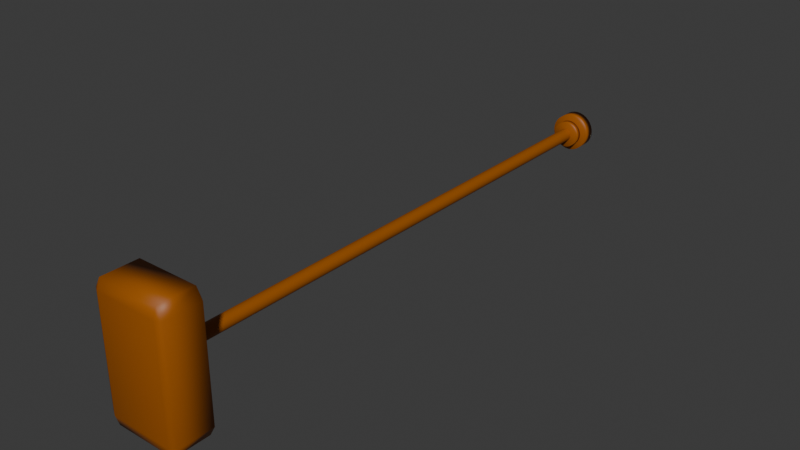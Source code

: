 # Source: tiang_order.blend  (saved by Blender 4.0.36; exported with 4.5.12 LTS)
import bpy
from mathutils import Matrix  # noqa: F401  (used for matrix-valued properties, if any)

bpy.ops.wm.read_factory_settings(use_empty=True)
scene = bpy.context.scene
scene.name = 'Scene'

# ---- collections
col_collection = bpy.data.collections.new('Collection'); scene.collection.children.link(col_collection)

# ---- materials (node trees are filled in below, after node groups)
mat_material = bpy.data.materials.new('Material')
mat_material.alpha_threshold = 0.0
mat_material.use_transparent_shadow = False
mat_material.roughness = 0.5
mat_material.line_color = (0.0, 0.0, 0.0, 1.0)

# ---- material node trees
mat_material.use_nodes = True; mat_material.node_tree.nodes.clear()
_N = mat_material.node_tree.nodes; _L = mat_material.node_tree.links
n0 = _N.new('ShaderNodeOutputMaterial'); n0.name = 'Material Output'; n0.location = (300, 300)
n1 = _N.new('ShaderNodeBsdfPrincipled'); n1.name = 'Principled BSDF'; n1.location = (10, 300)
n1.inputs[0].default_value = (0.3347, 0.08946, 0.0, 1.0)
n1.inputs[3].default_value = 1.45
_L.new(n1.outputs[0], n0.inputs[0])
n0.is_active_output = True

# ---- world
world_world = bpy.data.worlds.new('World'); scene.world = world_world
world_world.use_nodes = True; world_world.node_tree.nodes.clear()
_N = world_world.node_tree.nodes; _L = world_world.node_tree.links
n0 = _N.new('ShaderNodeOutputWorld'); n0.name = 'World Output'; n0.location = (300, 300)
n1 = _N.new('ShaderNodeBackground'); n1.name = 'Background'; n1.location = (10, 300)
n1.inputs[0].default_value = (0.05088, 0.05088, 0.05088, 1.0)
_L.new(n1.outputs[0], n0.inputs[0])
n0.is_active_output = True
world_world.color = (0.05088, 0.05088, 0.05088)
world_world.use_sun_shadow = False
world_world.sun_shadow_jitter_overblur = 0.0

# ---- meshes
me_cube = bpy.data.meshes.new('Cube')
me_cube.from_pydata([(0.84, 1.0, 0.84), (0.84, 0.84, 1.0), (1.0, 0.84, 0.84), (0.84, 0.84, -1.0), (0.84, 1.0, -0.84), (1.0, 0.84, -0.84), (1.0, -0.84, 0.84), (0.84, -0.84, 1.0), (0.84, -1.0, 0.84), (1.0, -0.84, -0.84), (0.84, -1.0, -0.84), (0.84, -0.84, -1.0), (-0.84, 1.0, 0.84), (-1.0, 0.84, 0.84), (-0.84, 0.84, 1.0), (-1.0, 0.84, -0.84), (-0.84, 1.0, -0.84), (-0.84, 0.84, -1.0), (-1.0, -0.84, 0.84), (-0.84, -1.0, 0.84), (-0.84, -0.84, 1.0), (-0.84, -0.84, -1.0), (-0.84, -1.0, -0.84), (-1.0, -0.84, -0.84)], [], [(17, 3, 11, 21), (23, 18, 13, 15), (10, 8, 19, 22), (1, 14, 20, 7), (5, 2, 6, 9), (0, 1, 2), (3, 4, 5), (6, 7, 8), (9, 10, 11), (12, 13, 14), (15, 16, 17), (18, 19, 20), (21, 22, 23), (17, 21, 23, 15), (3, 17, 16, 4), (2, 5, 4, 0), (22, 19, 18, 23), (8, 10, 9, 6), (12, 16, 15, 13), (7, 20, 19, 8), (1, 7, 6, 2), (21, 11, 10, 22), (20, 14, 13, 18), (14, 1, 0, 12), (11, 3, 5, 9), (16, 12, 0, 4)])
me_cube.polygons.foreach_set('use_smooth', [True] * 26)
_uv = me_cube.uv_layers.new(name='UVMap')
_uv.uv.foreach_set('vector', [0.145, 0.52, 0.355, 0.52, 0.355, 0.73, 0.145, 0.73, 0.395, 0.02, 0.605, 0.02, 0.605, 0.23, 0.395, 0.23, 0.395, 0.77, 0.605, 0.77, 0.605, 0.98, 0.395, 0.98, 0.645, 0.52, 0.855, 0.52, 0.855, 0.73, 0.645, 0.73, 0.395, 0.52, 0.605, 0.52, 0.605, 0.73, 0.395, 0.73, 0.605, 0.48, 0.625, 0.48, 0.605, 0.5, 0.355, 0.52, 0.355, 0.5, 0.375, 0.52, 0.605, 0.75, 0.625, 0.77, 0.605, 0.77, 0.375, 0.73, 0.355, 0.75, 0.355, 0.73, 0.605, 0.25, 0.605, 0.23, 0.625, 0.23, 0.125, 0.52, 0.145, 0.5, 0.145, 0.52, 0.605, 0.02, 0.605, 0.0, 0.625, 0.02, 0.145, 0.73, 0.145, 0.75, 0.125, 0.73, 0.145, 0.52, 0.145, 0.73, 0.125, 0.73, 0.125, 0.52, 0.355, 0.52, 0.145, 0.52, 0.145, 0.5, 0.355, 0.5, 0.605, 0.52, 0.395, 0.52, 0.395, 0.48, 0.605, 0.48, 0.395, 0.0, 0.605, 0.0, 0.605, 0.02, 0.395, 0.02, 0.605, 0.77, 0.395, 0.77, 0.395, 0.73, 0.605, 0.73, 0.605, 0.27, 0.395, 0.27, 0.395, 0.23, 0.605, 0.23, 0.625, 0.77, 0.625, 0.98, 0.605, 0.98, 0.605, 0.77, 0.645, 0.52, 0.645, 0.73, 0.605, 0.73, 0.605, 0.52, 0.145, 0.73, 0.355, 0.73, 0.355, 0.75, 0.145, 0.75, 0.625, 0.02, 0.625, 0.23, 0.605, 0.23, 0.605, 0.02, 0.625, 0.27, 0.625, 0.48, 0.605, 0.48, 0.605, 0.27, 0.355, 0.73, 0.355, 0.52, 0.395, 0.52, 0.395, 0.73, 0.395, 0.27, 0.605, 0.27, 0.605, 0.48, 0.395, 0.48])
me_cube.materials.append(mat_material)
me_cube.use_mirror_vertex_groups = False
me_cube.update()
me_cylinder = bpy.data.meshes.new('Cylinder')
me_cylinder.from_pydata([(0.0, 1.0, -1.0), (0.0, 1.0, 1.0), (0.1951, 0.9808, -1.0), (0.1951, 0.9808, 1.0), (0.3827, 0.9239, -1.0), (0.3827, 0.9239, 1.0), (0.5556, 0.8315, -1.0), (0.5556, 0.8315, 1.0), (0.7071, 0.7071, -1.0), (0.7071, 0.7071, 1.0), (0.8315, 0.5556, -1.0), (0.8315, 0.5556, 1.0), (0.9239, 0.3827, -1.0), (0.9239, 0.3827, 1.0), (0.9808, 0.1951, -1.0), (0.9808, 0.1951, 1.0), (1.0, 0.0, -1.0), (1.0, 0.0, 1.0), (0.9808, -0.1951, -1.0), (0.9808, -0.1951, 1.0), (0.9239, -0.3827, -1.0), (0.9239, -0.3827, 1.0), (0.8315, -0.5556, -1.0), (0.8315, -0.5556, 1.0), (0.7071, -0.7071, -1.0), (0.7071, -0.7071, 1.0), (0.5556, -0.8315, -1.0), (0.5556, -0.8315, 1.0), (0.3827, -0.9239, -1.0), (0.3827, -0.9239, 1.0), (0.1951, -0.9808, -1.0), (0.1951, -0.9808, 1.0), (0.0, -1.0, -1.0), (0.0, -1.0, 1.0), (-0.1951, -0.9808, -1.0), (-0.1951, -0.9808, 1.0), (-0.3827, -0.9239, -1.0), (-0.3827, -0.9239, 1.0), (-0.5556, -0.8315, -1.0), (-0.5556, -0.8315, 1.0), (-0.7071, -0.7071, -1.0), (-0.7071, -0.7071, 1.0), (-0.8315, -0.5556, -1.0), (-0.8315, -0.5556, 1.0), (-0.9239, -0.3827, -1.0), (-0.9239, -0.3827, 1.0), (-0.9808, -0.1951, -1.0), (-0.9808, -0.1951, 1.0), (-1.0, 0.0, -1.0), (-1.0, 0.0, 1.0), (-0.9808, 0.1951, -1.0), (-0.9808, 0.1951, 1.0), (-0.9239, 0.3827, -1.0), (-0.9239, 0.3827, 1.0), (-0.8315, 0.5556, -1.0), (-0.8315, 0.5556, 1.0), (-0.7071, 0.7071, -1.0), (-0.7071, 0.7071, 1.0), (-0.5556, 0.8315, -1.0), (-0.5556, 0.8315, 1.0), (-0.3827, 0.9239, -1.0), (-0.3827, 0.9239, 1.0), (-0.1951, 0.9808, -1.0), (-0.1951, 0.9808, 1.0)], [], [(0, 1, 3, 2), (2, 3, 5, 4), (4, 5, 7, 6), (6, 7, 9, 8), (8, 9, 11, 10), (10, 11, 13, 12), (12, 13, 15, 14), (14, 15, 17, 16), (16, 17, 19, 18), (18, 19, 21, 20), (20, 21, 23, 22), (22, 23, 25, 24), (24, 25, 27, 26), (26, 27, 29, 28), (28, 29, 31, 30), (30, 31, 33, 32), (32, 33, 35, 34), (34, 35, 37, 36), (36, 37, 39, 38), (38, 39, 41, 40), (40, 41, 43, 42), (42, 43, 45, 44), (44, 45, 47, 46), (46, 47, 49, 48), (48, 49, 51, 50), (50, 51, 53, 52), (52, 53, 55, 54), (54, 55, 57, 56), (56, 57, 59, 58), (58, 59, 61, 60), (3, 1, 63, 61, 59, 57, 55, 53, 51, 49, 47, 45, 43, 41, 39, 37, 35, 33, 31, 29, 27, 25, 23, 21, 19, 17, 15, 13, 11, 9, 7, 5), (60, 61, 63, 62), (62, 63, 1, 0), (0, 2, 4, 6, 8, 10, 12, 14, 16, 18, 20, 22, 24, 26, 28, 30, 32, 34, 36, 38, 40, 42, 44, 46, 48, 50, 52, 54, 56, 58, 60, 62)])
me_cylinder.polygons.foreach_set('use_smooth', [True] * 34)
_uv = me_cylinder.uv_layers.new(name='UVMap')
_uv.uv.foreach_set('vector', [1.0, 0.5, 1.0, 1.0, 0.9688, 1.0, 0.9688, 0.5, 0.9688, 0.5, 0.9688, 1.0, 0.9375, 1.0, 0.9375, 0.5, 0.9375, 0.5, 0.9375, 1.0, 0.9062, 1.0, 0.9062, 0.5, 0.9062, 0.5, 0.9062, 1.0, 0.875, 1.0, 0.875, 0.5, 0.875, 0.5, 0.875, 1.0, 0.8438, 1.0, 0.8438, 0.5, 0.8438, 0.5, 0.8438, 1.0, 0.8125, 1.0, 0.8125, 0.5, 0.8125, 0.5, 0.8125, 1.0, 0.7812, 1.0, 0.7812, 0.5, 0.7812, 0.5, 0.7812, 1.0, 0.75, 1.0, 0.75, 0.5, 0.75, 0.5, 0.75, 1.0, 0.7188, 1.0, 0.7188, 0.5, 0.7188, 0.5, 0.7188, 1.0, 0.6875, 1.0, 0.6875, 0.5, 0.6875, 0.5, 0.6875, 1.0, 0.6562, 1.0, 0.6562, 0.5, 0.6562, 0.5, 0.6562, 1.0, 0.625, 1.0, 0.625, 0.5, 0.625, 0.5, 0.625, 1.0, 0.5938, 1.0, 0.5938, 0.5, 0.5938, 0.5, 0.5938, 1.0, 0.5625, 1.0, 0.5625, 0.5, 0.5625, 0.5, 0.5625, 1.0, 0.5312, 1.0, 0.5312, 0.5, 0.5312, 0.5, 0.5312, 1.0, 0.5, 1.0, 0.5, 0.5, 0.5, 0.5, 0.5, 1.0, 0.4688, 1.0, 0.4688, 0.5, 0.4688, 0.5, 0.4688, 1.0, 0.4375, 1.0, 0.4375, 0.5, 0.4375, 0.5, 0.4375, 1.0, 0.4062, 1.0, 0.4062, 0.5, 0.4062, 0.5, 0.4062, 1.0, 0.375, 1.0, 0.375, 0.5, 0.375, 0.5, 0.375, 1.0, 0.3438, 1.0, 0.3438, 0.5, 0.3438, 0.5, 0.3438, 1.0, 0.3125, 1.0, 0.3125, 0.5, 0.3125, 0.5, 0.3125, 1.0, 0.2812, 1.0, 0.2812, 0.5, 0.2812, 0.5, 0.2812, 1.0, 0.25, 1.0, 0.25, 0.5, 0.25, 0.5, 0.25, 1.0, 0.2188, 1.0, 0.2188, 0.5, 0.2188, 0.5, 0.2188, 1.0, 0.1875, 1.0, 0.1875, 0.5, 0.1875, 0.5, 0.1875, 1.0, 0.1562, 1.0, 0.1562, 0.5, 0.1562, 0.5, 0.1562, 1.0, 0.125, 1.0, 0.125, 0.5, 0.125, 0.5, 0.125, 1.0, 0.09375, 1.0, 0.09375, 0.5, 0.09375, 0.5, 0.09375, 1.0, 0.0625, 1.0, 0.0625, 0.5, 0.2968, 0.4854, 0.25, 0.49, 0.2032, 0.4854, 0.1582, 0.4717, 0.1167, 0.4496, 0.08029, 0.4197, 0.05045, 0.3833, 0.02827, 0.3418, 0.01461, 0.2968, 0.01, 0.25, 0.01461, 0.2032, 0.02827, 0.1582, 0.05045, 0.1167, 0.08029, 0.08029, 0.1167, 0.05045, 0.1582, 0.02827, 0.2032, 0.01461, 0.25, 0.01, 0.2968, 0.01461, 0.3418, 0.02827, 0.3833, 0.05045, 0.4197, 0.08029, 0.4496, 0.1167, 0.4717, 0.1582, 0.4854, 0.2032, 0.49, 0.25, 0.4854, 0.2968, 0.4717, 0.3418, 0.4496, 0.3833, 0.4197, 0.4197, 0.3833, 0.4496, 0.3418, 0.4717, 0.0625, 0.5, 0.0625, 1.0, 0.03125, 1.0, 0.03125, 0.5, 0.03125, 0.5, 0.03125, 1.0, 0.0, 1.0, 0.0, 0.5, 0.75, 0.49, 0.7968, 0.4854, 0.8418, 0.4717, 0.8833, 0.4496, 0.9197, 0.4197, 0.9496, 0.3833, 0.9717, 0.3418, 0.9854, 0.2968, 0.99, 0.25, 0.9854, 0.2032, 0.9717, 0.1582, 0.9496, 0.1167, 0.9197, 0.08029, 0.8833, 0.05045, 0.8418, 0.02827, 0.7968, 0.01461, 0.75, 0.01, 0.7032, 0.01461, 0.6582, 0.02827, 0.6167, 0.05045, 0.5803, 0.08029, 0.5504, 0.1167, 0.5283, 0.1582, 0.5146, 0.2032, 0.51, 0.25, 0.5146, 0.2968, 0.5283, 0.3418, 0.5504, 0.3833, 0.5803, 0.4197, 0.6167, 0.4496, 0.6582, 0.4717, 0.7032, 0.4854])
me_cylinder.materials.append(mat_material)
me_cylinder.update()
me_cylinder_001 = bpy.data.meshes.new('Cylinder.001')
me_cylinder_001.from_pydata([(0.0, 1.0, -1.0), (0.0, 1.0, 1.0), (0.1951, 0.9808, -1.0), (0.1951, 0.9808, 1.0), (0.3827, 0.9239, -1.0), (0.3827, 0.9239, 1.0), (0.5556, 0.8315, -1.0), (0.5556, 0.8315, 1.0), (0.7071, 0.7071, -1.0), (0.7071, 0.7071, 1.0), (0.8315, 0.5556, -1.0), (0.8315, 0.5556, 1.0), (0.9239, 0.3827, -1.0), (0.9239, 0.3827, 1.0), (0.9808, 0.1951, -1.0), (0.9808, 0.1951, 1.0), (1.0, 0.0, -1.0), (1.0, 0.0, 1.0), (0.9808, -0.1951, -1.0), (0.9808, -0.1951, 1.0), (0.9239, -0.3827, -1.0), (0.9239, -0.3827, 1.0), (0.8315, -0.5556, -1.0), (0.8315, -0.5556, 1.0), (0.7071, -0.7071, -1.0), (0.7071, -0.7071, 1.0), (0.5556, -0.8315, -1.0), (0.5556, -0.8315, 1.0), (0.3827, -0.9239, -1.0), (0.3827, -0.9239, 1.0), (0.1951, -0.9808, -1.0), (0.1951, -0.9808, 1.0), (0.0, -1.0, -1.0), (0.0, -1.0, 1.0), (-0.1951, -0.9808, -1.0), (-0.1951, -0.9808, 1.0), (-0.3827, -0.9239, -1.0), (-0.3827, -0.9239, 1.0), (-0.5556, -0.8315, -1.0), (-0.5556, -0.8315, 1.0), (-0.7071, -0.7071, -1.0), (-0.7071, -0.7071, 1.0), (-0.8315, -0.5556, -1.0), (-0.8315, -0.5556, 1.0), (-0.9239, -0.3827, -1.0), (-0.9239, -0.3827, 1.0), (-0.9808, -0.1951, -1.0), (-0.9808, -0.1951, 1.0), (-1.0, 0.0, -1.0), (-1.0, 0.0, 1.0), (-0.9808, 0.1951, -1.0), (-0.9808, 0.1951, 1.0), (-0.9239, 0.3827, -1.0), (-0.9239, 0.3827, 1.0), (-0.8315, 0.5556, -1.0), (-0.8315, 0.5556, 1.0), (-0.7071, 0.7071, -1.0), (-0.7071, 0.7071, 1.0), (-0.5556, 0.8315, -1.0), (-0.5556, 0.8315, 1.0), (-0.3827, 0.9239, -1.0), (-0.3827, 0.9239, 1.0), (-0.1951, 0.9808, -1.0), (-0.1951, 0.9808, 1.0)], [], [(0, 1, 3, 2), (2, 3, 5, 4), (4, 5, 7, 6), (6, 7, 9, 8), (8, 9, 11, 10), (10, 11, 13, 12), (12, 13, 15, 14), (14, 15, 17, 16), (16, 17, 19, 18), (18, 19, 21, 20), (20, 21, 23, 22), (22, 23, 25, 24), (24, 25, 27, 26), (26, 27, 29, 28), (28, 29, 31, 30), (30, 31, 33, 32), (32, 33, 35, 34), (34, 35, 37, 36), (36, 37, 39, 38), (38, 39, 41, 40), (40, 41, 43, 42), (42, 43, 45, 44), (44, 45, 47, 46), (46, 47, 49, 48), (48, 49, 51, 50), (50, 51, 53, 52), (52, 53, 55, 54), (54, 55, 57, 56), (56, 57, 59, 58), (58, 59, 61, 60), (3, 1, 63, 61, 59, 57, 55, 53, 51, 49, 47, 45, 43, 41, 39, 37, 35, 33, 31, 29, 27, 25, 23, 21, 19, 17, 15, 13, 11, 9, 7, 5), (60, 61, 63, 62), (62, 63, 1, 0), (0, 2, 4, 6, 8, 10, 12, 14, 16, 18, 20, 22, 24, 26, 28, 30, 32, 34, 36, 38, 40, 42, 44, 46, 48, 50, 52, 54, 56, 58, 60, 62)])
me_cylinder_001.polygons.foreach_set('use_smooth', [True] * 34)
_uv = me_cylinder_001.uv_layers.new(name='UVMap')
_uv.uv.foreach_set('vector', [1.0, 0.5, 1.0, 1.0, 0.9688, 1.0, 0.9688, 0.5, 0.9688, 0.5, 0.9688, 1.0, 0.9375, 1.0, 0.9375, 0.5, 0.9375, 0.5, 0.9375, 1.0, 0.9062, 1.0, 0.9062, 0.5, 0.9062, 0.5, 0.9062, 1.0, 0.875, 1.0, 0.875, 0.5, 0.875, 0.5, 0.875, 1.0, 0.8438, 1.0, 0.8438, 0.5, 0.8438, 0.5, 0.8438, 1.0, 0.8125, 1.0, 0.8125, 0.5, 0.8125, 0.5, 0.8125, 1.0, 0.7812, 1.0, 0.7812, 0.5, 0.7812, 0.5, 0.7812, 1.0, 0.75, 1.0, 0.75, 0.5, 0.75, 0.5, 0.75, 1.0, 0.7188, 1.0, 0.7188, 0.5, 0.7188, 0.5, 0.7188, 1.0, 0.6875, 1.0, 0.6875, 0.5, 0.6875, 0.5, 0.6875, 1.0, 0.6562, 1.0, 0.6562, 0.5, 0.6562, 0.5, 0.6562, 1.0, 0.625, 1.0, 0.625, 0.5, 0.625, 0.5, 0.625, 1.0, 0.5938, 1.0, 0.5938, 0.5, 0.5938, 0.5, 0.5938, 1.0, 0.5625, 1.0, 0.5625, 0.5, 0.5625, 0.5, 0.5625, 1.0, 0.5312, 1.0, 0.5312, 0.5, 0.5312, 0.5, 0.5312, 1.0, 0.5, 1.0, 0.5, 0.5, 0.5, 0.5, 0.5, 1.0, 0.4688, 1.0, 0.4688, 0.5, 0.4688, 0.5, 0.4688, 1.0, 0.4375, 1.0, 0.4375, 0.5, 0.4375, 0.5, 0.4375, 1.0, 0.4062, 1.0, 0.4062, 0.5, 0.4062, 0.5, 0.4062, 1.0, 0.375, 1.0, 0.375, 0.5, 0.375, 0.5, 0.375, 1.0, 0.3438, 1.0, 0.3438, 0.5, 0.3438, 0.5, 0.3438, 1.0, 0.3125, 1.0, 0.3125, 0.5, 0.3125, 0.5, 0.3125, 1.0, 0.2812, 1.0, 0.2812, 0.5, 0.2812, 0.5, 0.2812, 1.0, 0.25, 1.0, 0.25, 0.5, 0.25, 0.5, 0.25, 1.0, 0.2188, 1.0, 0.2188, 0.5, 0.2188, 0.5, 0.2188, 1.0, 0.1875, 1.0, 0.1875, 0.5, 0.1875, 0.5, 0.1875, 1.0, 0.1562, 1.0, 0.1562, 0.5, 0.1562, 0.5, 0.1562, 1.0, 0.125, 1.0, 0.125, 0.5, 0.125, 0.5, 0.125, 1.0, 0.09375, 1.0, 0.09375, 0.5, 0.09375, 0.5, 0.09375, 1.0, 0.0625, 1.0, 0.0625, 0.5, 0.2968, 0.4854, 0.25, 0.49, 0.2032, 0.4854, 0.1582, 0.4717, 0.1167, 0.4496, 0.08029, 0.4197, 0.05045, 0.3833, 0.02827, 0.3418, 0.01461, 0.2968, 0.01, 0.25, 0.01461, 0.2032, 0.02827, 0.1582, 0.05045, 0.1167, 0.08029, 0.08029, 0.1167, 0.05045, 0.1582, 0.02827, 0.2032, 0.01461, 0.25, 0.01, 0.2968, 0.01461, 0.3418, 0.02827, 0.3833, 0.05045, 0.4197, 0.08029, 0.4496, 0.1167, 0.4717, 0.1582, 0.4854, 0.2032, 0.49, 0.25, 0.4854, 0.2968, 0.4717, 0.3418, 0.4496, 0.3833, 0.4197, 0.4197, 0.3833, 0.4496, 0.3418, 0.4717, 0.0625, 0.5, 0.0625, 1.0, 0.03125, 1.0, 0.03125, 0.5, 0.03125, 0.5, 0.03125, 1.0, 0.0, 1.0, 0.0, 0.5, 0.75, 0.49, 0.7968, 0.4854, 0.8418, 0.4717, 0.8833, 0.4496, 0.9197, 0.4197, 0.9496, 0.3833, 0.9717, 0.3418, 0.9854, 0.2968, 0.99, 0.25, 0.9854, 0.2032, 0.9717, 0.1582, 0.9496, 0.1167, 0.9197, 0.08029, 0.8833, 0.05045, 0.8418, 0.02827, 0.7968, 0.01461, 0.75, 0.01, 0.7032, 0.01461, 0.6582, 0.02827, 0.6167, 0.05045, 0.5803, 0.08029, 0.5504, 0.1167, 0.5283, 0.1582, 0.5146, 0.2032, 0.51, 0.25, 0.5146, 0.2968, 0.5283, 0.3418, 0.5504, 0.3833, 0.5803, 0.4197, 0.6167, 0.4496, 0.6582, 0.4717, 0.7032, 0.4854])
me_cylinder_001.materials.append(mat_material)
me_cylinder_001.update()
me_cylinder_002 = bpy.data.meshes.new('Cylinder.002')
me_cylinder_002.from_pydata([(0.0, 1.0, -1.0), (0.0, 1.0, 1.0), (0.1951, 0.9808, -1.0), (0.1951, 0.9808, 1.0), (0.3827, 0.9239, -1.0), (0.3827, 0.9239, 1.0), (0.5556, 0.8315, -1.0), (0.5556, 0.8315, 1.0), (0.7071, 0.7071, -1.0), (0.7071, 0.7071, 1.0), (0.8315, 0.5556, -1.0), (0.8315, 0.5556, 1.0), (0.9239, 0.3827, -1.0), (0.9239, 0.3827, 1.0), (0.9808, 0.1951, -1.0), (0.9808, 0.1951, 1.0), (1.0, 0.0, -1.0), (1.0, 0.0, 1.0), (0.9808, -0.1951, -1.0), (0.9808, -0.1951, 1.0), (0.9239, -0.3827, -1.0), (0.9239, -0.3827, 1.0), (0.8315, -0.5556, -1.0), (0.8315, -0.5556, 1.0), (0.7071, -0.7071, -1.0), (0.7071, -0.7071, 1.0), (0.5556, -0.8315, -1.0), (0.5556, -0.8315, 1.0), (0.3827, -0.9239, -1.0), (0.3827, -0.9239, 1.0), (0.1951, -0.9808, -1.0), (0.1951, -0.9808, 1.0), (0.0, -1.0, -1.0), (0.0, -1.0, 1.0), (-0.1951, -0.9808, -1.0), (-0.1951, -0.9808, 1.0), (-0.3827, -0.9239, -1.0), (-0.3827, -0.9239, 1.0), (-0.5556, -0.8315, -1.0), (-0.5556, -0.8315, 1.0), (-0.7071, -0.7071, -1.0), (-0.7071, -0.7071, 1.0), (-0.8315, -0.5556, -1.0), (-0.8315, -0.5556, 1.0), (-0.9239, -0.3827, -1.0), (-0.9239, -0.3827, 1.0), (-0.9808, -0.1951, -1.0), (-0.9808, -0.1951, 1.0), (-1.0, 0.0, -1.0), (-1.0, 0.0, 1.0), (-0.9808, 0.1951, -1.0), (-0.9808, 0.1951, 1.0), (-0.9239, 0.3827, -1.0), (-0.9239, 0.3827, 1.0), (-0.8315, 0.5556, -1.0), (-0.8315, 0.5556, 1.0), (-0.7071, 0.7071, -1.0), (-0.7071, 0.7071, 1.0), (-0.5556, 0.8315, -1.0), (-0.5556, 0.8315, 1.0), (-0.3827, 0.9239, -1.0), (-0.3827, 0.9239, 1.0), (-0.1951, 0.9808, -1.0), (-0.1951, 0.9808, 1.0)], [], [(0, 1, 3, 2), (2, 3, 5, 4), (4, 5, 7, 6), (6, 7, 9, 8), (8, 9, 11, 10), (10, 11, 13, 12), (12, 13, 15, 14), (14, 15, 17, 16), (16, 17, 19, 18), (18, 19, 21, 20), (20, 21, 23, 22), (22, 23, 25, 24), (24, 25, 27, 26), (26, 27, 29, 28), (28, 29, 31, 30), (30, 31, 33, 32), (32, 33, 35, 34), (34, 35, 37, 36), (36, 37, 39, 38), (38, 39, 41, 40), (40, 41, 43, 42), (42, 43, 45, 44), (44, 45, 47, 46), (46, 47, 49, 48), (48, 49, 51, 50), (50, 51, 53, 52), (52, 53, 55, 54), (54, 55, 57, 56), (56, 57, 59, 58), (58, 59, 61, 60), (3, 1, 63, 61, 59, 57, 55, 53, 51, 49, 47, 45, 43, 41, 39, 37, 35, 33, 31, 29, 27, 25, 23, 21, 19, 17, 15, 13, 11, 9, 7, 5), (60, 61, 63, 62), (62, 63, 1, 0), (0, 2, 4, 6, 8, 10, 12, 14, 16, 18, 20, 22, 24, 26, 28, 30, 32, 34, 36, 38, 40, 42, 44, 46, 48, 50, 52, 54, 56, 58, 60, 62)])
me_cylinder_002.polygons.foreach_set('use_smooth', [True] * 34)
_uv = me_cylinder_002.uv_layers.new(name='UVMap')
_uv.uv.foreach_set('vector', [1.0, 0.5, 1.0, 1.0, 0.9688, 1.0, 0.9688, 0.5, 0.9688, 0.5, 0.9688, 1.0, 0.9375, 1.0, 0.9375, 0.5, 0.9375, 0.5, 0.9375, 1.0, 0.9062, 1.0, 0.9062, 0.5, 0.9062, 0.5, 0.9062, 1.0, 0.875, 1.0, 0.875, 0.5, 0.875, 0.5, 0.875, 1.0, 0.8438, 1.0, 0.8438, 0.5, 0.8438, 0.5, 0.8438, 1.0, 0.8125, 1.0, 0.8125, 0.5, 0.8125, 0.5, 0.8125, 1.0, 0.7812, 1.0, 0.7812, 0.5, 0.7812, 0.5, 0.7812, 1.0, 0.75, 1.0, 0.75, 0.5, 0.75, 0.5, 0.75, 1.0, 0.7188, 1.0, 0.7188, 0.5, 0.7188, 0.5, 0.7188, 1.0, 0.6875, 1.0, 0.6875, 0.5, 0.6875, 0.5, 0.6875, 1.0, 0.6562, 1.0, 0.6562, 0.5, 0.6562, 0.5, 0.6562, 1.0, 0.625, 1.0, 0.625, 0.5, 0.625, 0.5, 0.625, 1.0, 0.5938, 1.0, 0.5938, 0.5, 0.5938, 0.5, 0.5938, 1.0, 0.5625, 1.0, 0.5625, 0.5, 0.5625, 0.5, 0.5625, 1.0, 0.5312, 1.0, 0.5312, 0.5, 0.5312, 0.5, 0.5312, 1.0, 0.5, 1.0, 0.5, 0.5, 0.5, 0.5, 0.5, 1.0, 0.4688, 1.0, 0.4688, 0.5, 0.4688, 0.5, 0.4688, 1.0, 0.4375, 1.0, 0.4375, 0.5, 0.4375, 0.5, 0.4375, 1.0, 0.4062, 1.0, 0.4062, 0.5, 0.4062, 0.5, 0.4062, 1.0, 0.375, 1.0, 0.375, 0.5, 0.375, 0.5, 0.375, 1.0, 0.3438, 1.0, 0.3438, 0.5, 0.3438, 0.5, 0.3438, 1.0, 0.3125, 1.0, 0.3125, 0.5, 0.3125, 0.5, 0.3125, 1.0, 0.2812, 1.0, 0.2812, 0.5, 0.2812, 0.5, 0.2812, 1.0, 0.25, 1.0, 0.25, 0.5, 0.25, 0.5, 0.25, 1.0, 0.2188, 1.0, 0.2188, 0.5, 0.2188, 0.5, 0.2188, 1.0, 0.1875, 1.0, 0.1875, 0.5, 0.1875, 0.5, 0.1875, 1.0, 0.1562, 1.0, 0.1562, 0.5, 0.1562, 0.5, 0.1562, 1.0, 0.125, 1.0, 0.125, 0.5, 0.125, 0.5, 0.125, 1.0, 0.09375, 1.0, 0.09375, 0.5, 0.09375, 0.5, 0.09375, 1.0, 0.0625, 1.0, 0.0625, 0.5, 0.2968, 0.4854, 0.25, 0.49, 0.2032, 0.4854, 0.1582, 0.4717, 0.1167, 0.4496, 0.08029, 0.4197, 0.05045, 0.3833, 0.02827, 0.3418, 0.01461, 0.2968, 0.01, 0.25, 0.01461, 0.2032, 0.02827, 0.1582, 0.05045, 0.1167, 0.08029, 0.08029, 0.1167, 0.05045, 0.1582, 0.02827, 0.2032, 0.01461, 0.25, 0.01, 0.2968, 0.01461, 0.3418, 0.02827, 0.3833, 0.05045, 0.4197, 0.08029, 0.4496, 0.1167, 0.4717, 0.1582, 0.4854, 0.2032, 0.49, 0.25, 0.4854, 0.2968, 0.4717, 0.3418, 0.4496, 0.3833, 0.4197, 0.4197, 0.3833, 0.4496, 0.3418, 0.4717, 0.0625, 0.5, 0.0625, 1.0, 0.03125, 1.0, 0.03125, 0.5, 0.03125, 0.5, 0.03125, 1.0, 0.0, 1.0, 0.0, 0.5, 0.75, 0.49, 0.7968, 0.4854, 0.8418, 0.4717, 0.8833, 0.4496, 0.9197, 0.4197, 0.9496, 0.3833, 0.9717, 0.3418, 0.9854, 0.2968, 0.99, 0.25, 0.9854, 0.2032, 0.9717, 0.1582, 0.9496, 0.1167, 0.9197, 0.08029, 0.8833, 0.05045, 0.8418, 0.02827, 0.7968, 0.01461, 0.75, 0.01, 0.7032, 0.01461, 0.6582, 0.02827, 0.6167, 0.05045, 0.5803, 0.08029, 0.5504, 0.1167, 0.5283, 0.1582, 0.5146, 0.2032, 0.51, 0.25, 0.5146, 0.2968, 0.5283, 0.3418, 0.5504, 0.3833, 0.5803, 0.4197, 0.6167, 0.4496, 0.6582, 0.4717, 0.7032, 0.4854])
me_cylinder_002.materials.append(mat_material)
me_cylinder_002.update()

# ---- objects
ob_cube = bpy.data.objects.new('Cube', me_cube)
ob_cylinder = bpy.data.objects.new('Cylinder', me_cylinder)
ob_cylinder_001 = bpy.data.objects.new('Cylinder.001', me_cylinder_001)
ob_cylinder_002 = bpy.data.objects.new('Cylinder.002', me_cylinder_002)

# ---- transforms, parenting, visibility, modifiers, constraints
ob_cube.location = (0.0, 0.0, 0.0)
ob_cube.scale = (0.9115, 0.5261, 1.598)
ob_cube.lock_rotations_4d = False
ob_cube.empty_display_type = 'ARROWS'
ob_cube.lineart.crease_threshold = 0.0
ob_cylinder.location = (0.0, 6.871, 0.0)
ob_cylinder.rotation_euler = (1.571, -0.0, 0.0)
ob_cylinder.scale = (0.1614, 0.1614, 6.806)
ob_cylinder_001.location = (0.0, 13.76, 0.0)
ob_cylinder_001.rotation_euler = (1.571, -0.0, 0.0)
ob_cylinder_001.scale = (0.3271, 0.3271, 0.1268)
ob_cylinder_002.location = (0.0, 14.02, 0.0)
ob_cylinder_002.rotation_euler = (1.571, -0.0, 0.0)
ob_cylinder_002.scale = (0.4675, 0.4675, 0.1812)

# ---- collection membership
col_collection.objects.link(ob_cube)
col_collection.objects.link(ob_cylinder)
col_collection.objects.link(ob_cylinder_001)
col_collection.objects.link(ob_cylinder_002)

# ---- scene / render settings (as saved in the file)
scene.frame_start = 1; scene.frame_end = 250; scene.frame_set(1)
scene.render.engine = 'BLENDER_EEVEE_NEXT'
scene.cycles.sampling_pattern = 'TABULATED_SOBOL'
bpy.context.view_layer.update()

# ---- added for rendering (the .blend has no active camera and no usable light): camera, sun
cam_auto = bpy.data.cameras.new('AutoCamera')
cam_auto.lens = 50.0
cam_auto.sensor_width = 36.0
cam_auto.clip_end = 1000.0
ob_auto_camera = bpy.data.objects.new('AutoCamera', cam_auto)
scene.collection.objects.link(ob_auto_camera)
ob_auto_camera.location = (14.0423, -10.0146, 11.2339)
ob_auto_camera.rotation_euler = (1.09748, -7.21219e-08, 0.694738)
scene.camera = ob_auto_camera
light_auto_sun = bpy.data.lights.new('AutoSun', 'SUN')
light_auto_sun.energy = 3.0
light_auto_sun.angle = 0.0523599
ob_auto_sun = bpy.data.objects.new('AutoSun', light_auto_sun)
scene.collection.objects.link(ob_auto_sun)
ob_auto_sun.rotation_euler = (0.872665, 0.174533, 0.523599)
bpy.context.view_layer.update()
